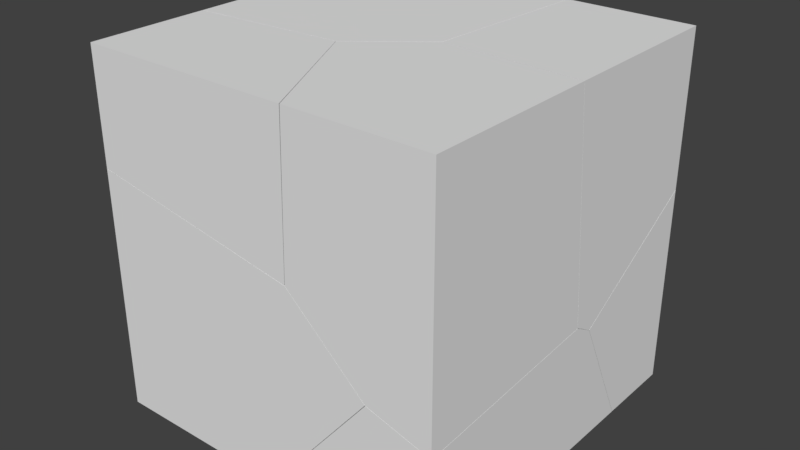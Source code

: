 # Source: cell_fracturedCube.blend  (saved by Blender 2.79.0; exported with 4.5.12 LTS)
import bpy
from mathutils import Matrix  # noqa: F401  (used for matrix-valued properties, if any)

bpy.ops.wm.read_factory_settings(use_empty=True)
scene = bpy.context.scene
scene.name = 'Scene'

# ---- collections
col_collection_1 = bpy.data.collections.new('Collection 1'); scene.collection.children.link(col_collection_1)
col_collection_1.hide_render = True
col_collection_1.hide_viewport = True
col_collection_2 = bpy.data.collections.new('Collection 2'); scene.collection.children.link(col_collection_2)

# ---- materials (node trees are filled in below, after node groups)
mat_material = bpy.data.materials.new('Material')
mat_material.alpha_threshold = 0.0
mat_material.roughness = 0.5
mat_material.line_color = (0.0, 0.0, 0.0, 1.0)

# ---- material node trees

# ---- world
world_world = bpy.data.worlds.new('World'); scene.world = world_world
world_world.color = (0.05088, 0.05088, 0.05088)
world_world.use_sun_shadow = False
world_world.sun_shadow_jitter_overblur = 0.0
world_world.cycles.sampling_method = 'MANUAL'

# ---- meshes
me_cube = bpy.data.meshes.new('Cube')
me_cube.from_pydata([(1.0, 1.0, -1.0), (1.0, -1.0, -1.0), (-1.0, -1.0, -1.0), (-1.0, 1.0, -1.0), (1.0, 1.0, 1.0), (1.0, -1.0, 1.0), (-1.0, -1.0, 1.0), (-1.0, 1.0, 1.0)], [], [(0, 1, 2, 3), (4, 7, 6, 5), (0, 4, 5, 1), (1, 5, 6, 2), (2, 6, 7, 3), (4, 0, 3, 7)])
me_cube.materials.append(mat_material)
me_cube.use_remesh_preserve_volume = False
me_cube.use_remesh_preserve_attributes = False
me_cube.use_mirror_vertex_groups = False
me_cube.update()
me_cube_cell_021 = bpy.data.meshes.new('Cube_cell.021')
me_cube_cell_021.from_pydata([(0.4854, -0.4501, 0.7472), (-0.6149, 0.1392, 0.1541), (0.2761, 0.6643, -0.4578), (-0.04278, 0.433, -0.3844), (0.4854, 0.5432, 0.7472), (0.4854, -0.4501, -0.6094), (0.4854, 0.6609, -0.5185), (0.4854, 0.5139, -0.5305), (-0.3238, -0.4501, -0.09043), (0.07823, -0.4501, -0.4613), (0.1272, -0.4501, -0.5064), (0.1427, -0.4501, -0.5109), (0.1538, -0.4501, -0.5141), (-0.3227, -0.4501, -0.05341), (-0.2971, -0.4501, 0.7472), (-0.6661, 0.276, 0.7472), (-0.6498, 0.2439, 0.7472), (-0.2879, 0.5768, 0.7472), (0.4854, 0.5432, 0.7472), (0.4854, 0.6609, -0.5185), (0.4854, 0.5139, -0.5305), (0.4854, -0.4501, -0.6094), (-0.3238, -0.4501, -0.09043), (0.07823, -0.4501, -0.4613), (0.1272, -0.4501, -0.5064), (0.1427, -0.4501, -0.5109), (0.1538, -0.4501, -0.5141), (-0.3227, -0.4501, -0.05341), (-0.2971, -0.4501, 0.7472), (-0.6661, 0.276, 0.7472), (-0.6498, 0.2439, 0.7472), (-0.2879, 0.5768, 0.7472)], [], [(3, 2, 25, 24), (4, 19, 2, 31), (3, 1, 29, 31, 2), (1, 3, 24, 9), (21, 20, 6, 18, 0), (28, 27, 22, 23, 10, 11, 26, 21, 0), (9, 8, 1), (30, 29, 1, 8, 13), (13, 14, 30), (12, 25, 2, 19, 7), (18, 17, 15, 16, 28, 0), (7, 5, 12)])
_k = set([(4, 19), (4, 31), (5, 7), (5, 12), (6, 18), (6, 20), (7, 19), (8, 9), (8, 13), (9, 24), (10, 11), (10, 23), (11, 26), (12, 25), (13, 14), (14, 30), (15, 16), (15, 17), (16, 28), (17, 18), (20, 21), (21, 26), (22, 23), (22, 27), (24, 25), (27, 28), (29, 30), (29, 31)])
me_cube_cell_021.attributes.new('sharp_edge', 'BOOLEAN', 'EDGE').data.foreach_set('value', [ (min(e.vertices), max(e.vertices)) in _k for e in me_cube_cell_021.edges])
me_cube_cell_021.materials.append(mat_material)
me_cube_cell_021.use_remesh_preserve_volume = False
me_cube_cell_021.use_remesh_preserve_attributes = False
me_cube_cell_021.use_mirror_vertex_groups = False
me_cube_cell_021.update()
me_cube_cell_020 = bpy.data.meshes.new('Cube_cell.020')
me_cube_cell_020.from_pydata([(0.2509, 0.4528, 0.7028), (0.04243, -0.4302, -0.5026), (0.07396, -0.3488, -0.5584), (0.2509, -0.5524, 0.7028), (0.2509, -0.4334, -0.5626), (0.2509, -0.2268, -0.5698), (0.2509, -0.322, -0.6273), (0.2509, 0.4528, -0.1582), (0.2509, -0.3368, -0.6189), (-0.5216, -0.5191, 0.7028), (-0.4603, 0.4528, 0.7028), (-0.4521, 0.4528, 0.6852), (-0.153, 0.4528, 0.04036), (-0.1355, 0.4528, 0.02713), (-0.1501, 0.4528, 0.03412), (0.2509, -0.5524, 0.7028), (0.2509, -0.4334, -0.5626), (0.2509, -0.2268, -0.5698), (0.2509, -0.322, -0.6273), (0.2509, 0.4528, -0.1582), (0.2509, -0.3368, -0.6189), (-0.5216, -0.5191, 0.7028), (-0.4603, 0.4528, 0.7028), (-0.4521, 0.4528, 0.6852), (-0.153, 0.4528, 0.04036), (-0.1355, 0.4528, 0.02713), (-0.1501, 0.4528, 0.03412)], [], [(0, 22, 9, 15), (0, 19, 25, 14, 12, 23, 22), (2, 18, 20, 1), (11, 24, 1), (26, 13, 17, 18, 2), (20, 16, 1), (15, 4, 8, 6, 5, 19, 0), (21, 10, 11, 1), (24, 26, 2, 1), (13, 7, 17), (16, 3, 21, 1)])
_k = set([(3, 16), (3, 21), (4, 8), (4, 15), (5, 6), (5, 19), (6, 8), (7, 13), (7, 17), (9, 15), (9, 22), (10, 11), (10, 21), (11, 24), (12, 14), (12, 23), (13, 26), (14, 25), (16, 20), (17, 18), (18, 20), (19, 25), (22, 23), (24, 26)])
me_cube_cell_020.attributes.new('sharp_edge', 'BOOLEAN', 'EDGE').data.foreach_set('value', [ (min(e.vertices), max(e.vertices)) in _k for e in me_cube_cell_020.edges])
me_cube_cell_020.materials.append(mat_material)
me_cube_cell_020.use_remesh_preserve_volume = False
me_cube_cell_020.use_remesh_preserve_attributes = False
me_cube_cell_020.use_mirror_vertex_groups = False
me_cube_cell_020.update()
me_cube_cell_019 = bpy.data.meshes.new('Cube_cell.019')
me_cube_cell_019.from_pydata([(0.544, -1.024, -0.3372), (-0.793, 0.4188, -0.2477), (0.01557, -0.1412, 0.529), (-0.6578, 0.5677, -0.3207), (0.335, 0.09148, 0.4562), (0.3665, 0.1735, 0.3996), (0.544, -0.8479, 0.3186), (0.544, -1.024, 0.3041), (0.1859, -1.024, 0.4068), (-0.4254, -1.024, -0.3372), (0.544, 0.5308, -0.3372), (0.544, 0.4701, -0.2143), (0.544, 0.2004, 0.331), (0.544, 0.1854, 0.3396), (0.544, 0.08806, 0.3952), (-0.6918, 0.5347, -0.3372), (-0.3479, 0.5643, -0.3372), (-0.6522, 0.5756, -0.3372), (-0.8516, 0.3692, -0.3372), (-0.8353, 0.3154, -0.3372), (0.544, 0.08806, 0.3952), (0.544, -0.8479, 0.3186), (0.544, -1.024, 0.3041), (0.1859, -1.024, 0.4068), (-0.4254, -1.024, -0.3372), (0.544, 0.5308, -0.3372), (0.544, 0.4701, -0.2143), (0.544, 0.2004, 0.331), (0.544, 0.1854, 0.3396), (-0.3479, 0.5643, -0.3372), (-0.6522, 0.5756, -0.3372), (-0.6918, 0.5347, -0.3372), (-0.8516, 0.3692, -0.3372), (-0.8353, 0.3154, -0.3372)], [], [(0, 7, 8, 24), (2, 1, 32, 33), (3, 30, 31, 1), (33, 9, 23, 2), (3, 29, 30), (23, 22, 6, 4, 2), (5, 26, 10, 29, 3), (1, 31, 32), (5, 27, 26), (25, 11, 12, 13, 14, 21, 7, 0), (5, 3, 1, 2, 4), (20, 28, 4), (24, 19, 18, 15, 17, 16, 25, 0), (28, 27, 5, 4), (6, 20, 4)])
_k = set([(6, 20), (6, 22), (7, 8), (7, 21), (8, 24), (9, 23), (9, 33), (10, 26), (10, 29), (11, 12), (11, 25), (12, 13), (13, 14), (14, 21), (15, 17), (15, 18), (16, 17), (16, 25), (18, 19), (19, 24), (20, 28), (22, 23), (26, 27), (27, 28), (29, 30), (30, 31), (31, 32), (32, 33)])
me_cube_cell_019.attributes.new('sharp_edge', 'BOOLEAN', 'EDGE').data.foreach_set('value', [ (min(e.vertices), max(e.vertices)) in _k for e in me_cube_cell_019.edges])
me_cube_cell_019.materials.append(mat_material)
me_cube_cell_019.use_remesh_preserve_volume = False
me_cube_cell_019.use_remesh_preserve_attributes = False
me_cube_cell_019.use_mirror_vertex_groups = False
me_cube_cell_019.update()
me_cube_cell_018 = bpy.data.meshes.new('Cube_cell.018')
me_cube_cell_018.from_pydata([(-0.7986, 0.676, 0.8784), (1.022, -0.1259, -0.3832), (-0.001682, 0.269, -1.104), (0.9906, -0.2076, -0.3267), (-0.1364, 0.1201, -1.031), (0.09902, -0.7332, 0.2862), (0.6714, -0.4394, -0.2542), (-0.7986, -0.6497, 0.8784), (-0.7986, -0.7535, 0.4369), (0.08149, -0.5706, 0.8784), (0.04807, -0.5972, 0.8784), (0.4263, -0.2956, 0.8784), (0.4878, 0.676, 0.8784), (0.7982, 0.676, 0.2099), (-0.7986, -0.07232, -0.6398), (-0.7986, 0.676, -0.5989), (-0.2378, 0.676, -0.9386), (-0.2561, 0.676, -0.9275), (-0.7986, -0.7535, 0.4369), (-0.7986, -0.6497, 0.8784), (0.4263, -0.2956, 0.8784), (0.08149, -0.5706, 0.8784), (0.04807, -0.5972, 0.8784), (0.4878, 0.676, 0.8784), (0.7982, 0.676, 0.2099), (-0.7986, -0.07232, -0.6398), (-0.7986, 0.676, -0.5989), (-0.2378, 0.676, -0.9386), (-0.2561, 0.676, -0.9275)], [], [(24, 12, 20, 1), (4, 2, 1), (6, 4, 1, 3), (5, 6, 3), (7, 18, 5, 10), (23, 13, 27, 17, 26, 0), (28, 4, 25, 15), (18, 25, 4, 6, 5), (28, 16, 2, 4), (24, 1, 2, 16), (20, 21, 3), (20, 3, 1), (19, 22, 9, 11, 23, 0), (26, 14, 8, 19, 0), (21, 10, 5, 3)])
_k = set([(7, 10), (7, 18), (8, 14), (8, 19), (9, 11), (9, 22), (10, 21), (11, 23), (12, 20), (12, 24), (13, 23), (13, 27), (14, 26), (15, 25), (15, 28), (16, 24), (16, 28), (17, 26), (17, 27), (18, 25), (19, 22), (20, 21)])
me_cube_cell_018.attributes.new('sharp_edge', 'BOOLEAN', 'EDGE').data.foreach_set('value', [ (min(e.vertices), max(e.vertices)) in _k for e in me_cube_cell_018.edges])
me_cube_cell_018.materials.append(mat_material)
me_cube_cell_018.use_remesh_preserve_volume = False
me_cube_cell_018.use_remesh_preserve_attributes = False
me_cube_cell_018.use_mirror_vertex_groups = False
me_cube_cell_018.update()
me_cube_cell_017 = bpy.data.meshes.new('Cube_cell.017')
me_cube_cell_017.from_pydata([(-0.3923, 0.3631, -0.1639), (0.4037, -0.04398, -0.1481), (0.2688, -0.193, -0.07395), (-0.3923, 0.3631, 0.3566), (-0.3923, -0.3846, 0.3156), (-0.3923, -0.3887, 0.3001), (-0.3923, -0.5098, -0.1639), (0.1493, 0.3631, 0.02844), (-0.3829, 0.3631, 0.3509), (0.2626, 0.3631, -0.1639), (0.1675, 0.3631, 0.01736), (0.4092, -0.03623, -0.1639), (0.35, -0.09791, -0.1639), (0.2107, -0.2427, -0.1639), (0.1224, -0.282, -0.1639), (-0.3923, 0.3631, 0.3566), (-0.3923, -0.3846, 0.3156), (-0.3923, -0.3887, 0.3001), (-0.3923, -0.5098, -0.1639), (0.1493, 0.3631, 0.02844), (-0.3829, 0.3631, 0.3509), (0.1675, 0.3631, 0.01736), (0.2626, 0.3631, -0.1639), (0.4092, -0.03623, -0.1639), (0.35, -0.09791, -0.1639), (0.2107, -0.2427, -0.1639), (0.1224, -0.282, -0.1639)], [], [(2, 20, 15, 16), (2, 19, 20), (1, 2, 25, 24), (2, 16, 17, 26, 25), (21, 19, 2, 1), (24, 23, 1), (3, 8, 7, 10, 22, 0), (17, 6, 26), (22, 11, 12, 13, 14, 18, 0), (18, 5, 4, 3, 0), (9, 21, 1, 23)])
_k = set([(3, 4), (3, 8), (4, 5), (5, 18), (6, 17), (6, 26), (7, 8), (7, 10), (9, 21), (9, 23), (10, 22), (11, 12), (11, 22), (12, 13), (13, 14), (14, 18), (15, 16), (15, 20), (16, 17), (19, 20), (19, 21), (23, 24), (24, 25), (25, 26)])
me_cube_cell_017.attributes.new('sharp_edge', 'BOOLEAN', 'EDGE').data.foreach_set('value', [ (min(e.vertices), max(e.vertices)) in _k for e in me_cube_cell_017.edges])
me_cube_cell_017.materials.append(mat_material)
me_cube_cell_017.use_remesh_preserve_volume = False
me_cube_cell_017.use_remesh_preserve_attributes = False
me_cube_cell_017.use_mirror_vertex_groups = False
me_cube_cell_017.update()
me_cube_cell_016 = bpy.data.meshes.new('Cube_cell.016')
me_cube_cell_016.from_pydata([(-0.5389, -0.7744, -0.5438), (0.1222, 0.6673, -0.453), (0.9312, 0.1077, 0.3237), (0.3591, -0.1852, 0.8627), (1.101, -0.7744, 0.2022), (0.651, -0.7744, 0.6173), (0.4891, -0.7744, -0.5438), (-0.5389, -0.7744, 0.826), (-0.5389, -0.2057, 1.013), (-0.5389, 0.4282, 0.01298), (-0.5389, 0.4765, -0.06332), (-0.5389, 0.4724, -0.07898), (-0.5389, 0.3506, -0.5438), (0.08014, 0.5636, -0.5438), (0.06335, 0.6177, -0.5438), (-0.02513, 0.5786, -0.5438), (0.651, -0.7744, 0.6173), (1.101, -0.7744, 0.2022), (0.4891, -0.7744, -0.5438), (-0.5389, -0.7744, 0.826), (-0.5389, -0.2057, 1.013), (-0.5389, 0.4282, 0.01298), (-0.5389, 0.4765, -0.06332), (-0.5389, 0.4724, -0.07898), (-0.5389, 0.3506, -0.5438), (0.08014, 0.5636, -0.5438), (0.06335, 0.6177, -0.5438), (-0.02513, 0.5786, -0.5438)], [], [(0, 7, 8, 21, 22, 23, 24), (5, 3, 20, 19), (3, 2, 1, 10, 9), (1, 2, 25, 26), (17, 6, 25, 2), (18, 4, 16, 7, 0), (9, 20, 3), (11, 10, 1, 26, 27), (27, 12, 11), (24, 15, 14, 13, 18, 0), (3, 5, 17, 2)])
_k = set([(4, 16), (4, 18), (5, 17), (5, 19), (6, 17), (6, 25), (7, 8), (7, 16), (8, 21), (9, 10), (9, 20), (10, 11), (11, 12), (12, 27), (13, 14), (13, 18), (14, 15), (15, 24), (19, 20), (21, 22), (22, 23), (23, 24), (25, 26), (26, 27)])
me_cube_cell_016.attributes.new('sharp_edge', 'BOOLEAN', 'EDGE').data.foreach_set('value', [ (min(e.vertices), max(e.vertices)) in _k for e in me_cube_cell_016.edges])
me_cube_cell_016.materials.append(mat_material)
me_cube_cell_016.use_remesh_preserve_volume = False
me_cube_cell_016.use_remesh_preserve_attributes = False
me_cube_cell_016.use_mirror_vertex_groups = False
me_cube_cell_016.update()
me_cube_cell_024 = bpy.data.meshes.new('Cube_cell.024')
me_cube_cell_024.from_pydata([(0.5677, 0.2917, -0.4704), (0.3902, -0.5088, 0.2663), (-0.6346, -0.114, -0.4541), (0.5677, -0.4816, 0.1979), (0.5677, -0.1514, -0.4704), (0.5677, 0.2917, 0.6654), (0.5677, -0.3865, 0.2555), (0.1807, 0.2917, 0.8514), (0.1661, 0.2917, 0.8584), (-0.8698, 0.2917, -0.2889), (-0.7749, 0.2917, -0.4704), (-0.6288, -0.1061, -0.4704), (-0.6672, -0.001874, -0.4704), (0.5677, -0.1514, -0.4704), (0.5677, -0.4816, 0.1979), (0.5677, 0.2917, 0.6654), (0.5677, -0.3865, 0.2555), (0.1807, 0.2917, 0.8514), (0.1661, 0.2917, 0.8584), (-0.8698, 0.2917, -0.2889), (-0.7749, 0.2917, -0.4704), (-0.6288, -0.1061, -0.4704), (-0.6672, -0.001874, -0.4704)], [], [(0, 13, 11, 22, 10), (0, 15, 16, 14, 13), (3, 1, 2, 21, 4), (2, 12, 21), (2, 9, 20, 12), (10, 19, 18, 17, 15, 0), (7, 8, 1, 3, 6), (6, 5, 7), (8, 9, 2, 1)])
_k = set([(3, 4), (3, 6), (4, 21), (5, 6), (5, 7), (7, 8), (8, 9), (9, 20), (10, 19), (10, 22), (11, 13), (11, 22), (12, 20), (12, 21), (13, 14), (14, 16), (15, 16), (15, 17), (17, 18), (18, 19)])
me_cube_cell_024.attributes.new('sharp_edge', 'BOOLEAN', 'EDGE').data.foreach_set('value', [ (min(e.vertices), max(e.vertices)) in _k for e in me_cube_cell_024.edges])
me_cube_cell_024.materials.append(mat_material)
me_cube_cell_024.use_remesh_preserve_volume = False
me_cube_cell_024.use_remesh_preserve_attributes = False
me_cube_cell_024.use_mirror_vertex_groups = False
me_cube_cell_024.update()
me_cube_cell_023 = bpy.data.meshes.new('Cube_cell.023')
me_cube_cell_023.from_pydata([(-0.5793, -0.3788, 0.3087), (0.3182, 0.2097, -0.2833), (0.6094, -0.3788, -0.5277), (0.6349, -0.3788, 0.3087), (0.6106, -0.3788, -0.4907), (-0.5793, -0.3788, -0.3202), (-0.5793, 0.1984, -0.09736), (-0.5793, 0.19, -0.1326), (-0.5793, 0.2937, 0.3087), (0.2838, 0.315, 0.3087), (0.2677, 0.3466, 0.3087), (0.1716, 0.3407, 0.3087), (0.6106, -0.3788, -0.4907), (0.6094, -0.3788, -0.5277), (0.6349, -0.3788, 0.3087), (-0.5793, -0.3788, -0.3202), (-0.5793, 0.1984, -0.09736), (-0.5793, 0.19, -0.1326), (-0.5793, 0.2937, 0.3087), (0.2838, 0.315, 0.3087), (0.2677, 0.3466, 0.3087), (0.1716, 0.3407, 0.3087)], [], [(1, 20, 9, 12, 13), (14, 19, 10, 21, 8, 0), (9, 3, 12), (16, 18, 11), (15, 2, 4, 14, 0), (17, 16, 11, 20, 1), (8, 6, 7, 15, 0), (13, 5, 17, 1)])
_k = set([(2, 4), (2, 15), (3, 9), (3, 12), (4, 14), (5, 13), (5, 17), (6, 7), (6, 8), (7, 15), (8, 21), (9, 20), (10, 19), (10, 21), (11, 18), (11, 20), (12, 13), (14, 19), (16, 17), (16, 18)])
me_cube_cell_023.attributes.new('sharp_edge', 'BOOLEAN', 'EDGE').data.foreach_set('value', [ (min(e.vertices), max(e.vertices)) in _k for e in me_cube_cell_023.edges])
me_cube_cell_023.materials.append(mat_material)
me_cube_cell_023.use_remesh_preserve_volume = False
me_cube_cell_023.use_remesh_preserve_attributes = False
me_cube_cell_023.use_mirror_vertex_groups = False
me_cube_cell_023.update()
me_cube_cell_011 = bpy.data.meshes.new('Cube_cell.011')
me_cube_cell_011.from_pydata([], [], [])
me_cube_cell_011.materials.append(mat_material)
me_cube_cell_011.use_remesh_preserve_volume = False
me_cube_cell_011.use_remesh_preserve_attributes = False
me_cube_cell_011.use_mirror_vertex_groups = False
me_cube_cell_011.update()

# ---- objects
ob_cube = bpy.data.objects.new('Cube', me_cube)
ob_cube_cell_007 = bpy.data.objects.new('Cube_cell.007', me_cube_cell_021)
ob_cube_cell_006 = bpy.data.objects.new('Cube_cell.006', me_cube_cell_020)
ob_cube_cell_005 = bpy.data.objects.new('Cube_cell.005', me_cube_cell_019)
ob_cube_cell_004 = bpy.data.objects.new('Cube_cell.004', me_cube_cell_018)
ob_cube_cell_003 = bpy.data.objects.new('Cube_cell.003', me_cube_cell_017)
ob_cube_cell_002 = bpy.data.objects.new('Cube_cell.002', me_cube_cell_016)
ob_cube_cell_001 = bpy.data.objects.new('Cube_cell.001', me_cube_cell_024)
ob_cube_cell = bpy.data.objects.new('Cube_cell', me_cube_cell_023)
ob_cube_fractured = bpy.data.objects.new('Cube_fractured', me_cube_cell_011)

# ---- transforms, parenting, visibility, modifiers, constraints
ob_cube.location = (0.0, 0.0, 0.0)
ob_cube.lock_rotations_4d = False
ob_cube.empty_display_type = 'ARROWS'
ob_cube.lineart.crease_threshold = 0.0
ob_cube_cell_007.location = (0.5146, -0.5499, 0.2528)
ob_cube_cell_007.lineart.crease_threshold = 0.0
ob_cube_cell_006.location = (0.7491, 0.5472, 0.2972)
ob_cube_cell_006.lineart.crease_threshold = 0.0
ob_cube_cell_005.location = (0.456, 0.02404, -0.6628)
ob_cube_cell_005.lineart.crease_threshold = 0.0
ob_cube_cell_004.location = (-0.2014, 0.324, 0.1216)
ob_cube_cell_004.lineart.crease_threshold = 0.0
ob_cube_cell_003.location = (-0.6077, 0.6369, -0.8361)
ob_cube_cell_003.lineart.crease_threshold = 0.0
ob_cube_cell_002.location = (-0.4611, -0.2256, -0.4562)
ob_cube_cell_002.lineart.crease_threshold = 0.0
ob_cube_cell_001.location = (0.4323, 0.7083, -0.5296)
ob_cube_cell_001.lineart.crease_threshold = 0.0
ob_cube_cell.location = (-0.4207, -0.6212, 0.6913)
ob_cube_cell.lineart.crease_threshold = 0.0
ob_cube_fractured.location = (0.0, 0.0, 0.0)
ob_cube_fractured.lineart.crease_threshold = 0.0

# ---- collection membership
col_collection_1.objects.link(ob_cube)
col_collection_2.objects.link(ob_cube_cell_007)
col_collection_2.objects.link(ob_cube_cell_006)
col_collection_2.objects.link(ob_cube_cell_005)
col_collection_2.objects.link(ob_cube_cell_004)
col_collection_2.objects.link(ob_cube_cell_003)
col_collection_2.objects.link(ob_cube_cell_002)
col_collection_2.objects.link(ob_cube_cell_001)
col_collection_2.objects.link(ob_cube_cell)
col_collection_2.objects.link(ob_cube_fractured)

# ---- scene / render settings (as saved in the file)
scene.frame_start = 1; scene.frame_end = 250; scene.frame_set(1)
scene.render.engine = 'CYCLES'
scene.render.resolution_percentage = 50
scene.render.dither_intensity = 0.0
scene.cycles.use_denoising = False
scene.cycles.samples = 128
scene.cycles.sampling_pattern = 'TABULATED_SOBOL'
scene.cycles.use_adaptive_sampling = False
scene.cycles.use_light_tree = False
scene.cycles.blur_glossy = 0.0
scene.cycles.sample_clamp_indirect = 0.0
scene.view_settings.view_transform = 'Standard'
bpy.context.view_layer.update()

# ---- added for rendering (the .blend has no active camera and no usable light): camera, sun
cam_auto = bpy.data.cameras.new('AutoCamera')
cam_auto.lens = 50.0
cam_auto.sensor_width = 36.0
cam_auto.clip_end = 1000.0
ob_auto_camera = bpy.data.objects.new('AutoCamera', cam_auto)
scene.collection.objects.link(ob_auto_camera)
ob_auto_camera.location = (3.20507, -3.84609, 2.56406)
ob_auto_camera.rotation_euler = (1.09748, -7.21219e-08, 0.694738)
scene.camera = ob_auto_camera
light_auto_sun = bpy.data.lights.new('AutoSun', 'SUN')
light_auto_sun.energy = 3.0
light_auto_sun.angle = 0.0523599
ob_auto_sun = bpy.data.objects.new('AutoSun', light_auto_sun)
scene.collection.objects.link(ob_auto_sun)
ob_auto_sun.rotation_euler = (0.872665, 0.174533, 0.523599)
bpy.context.view_layer.update()
